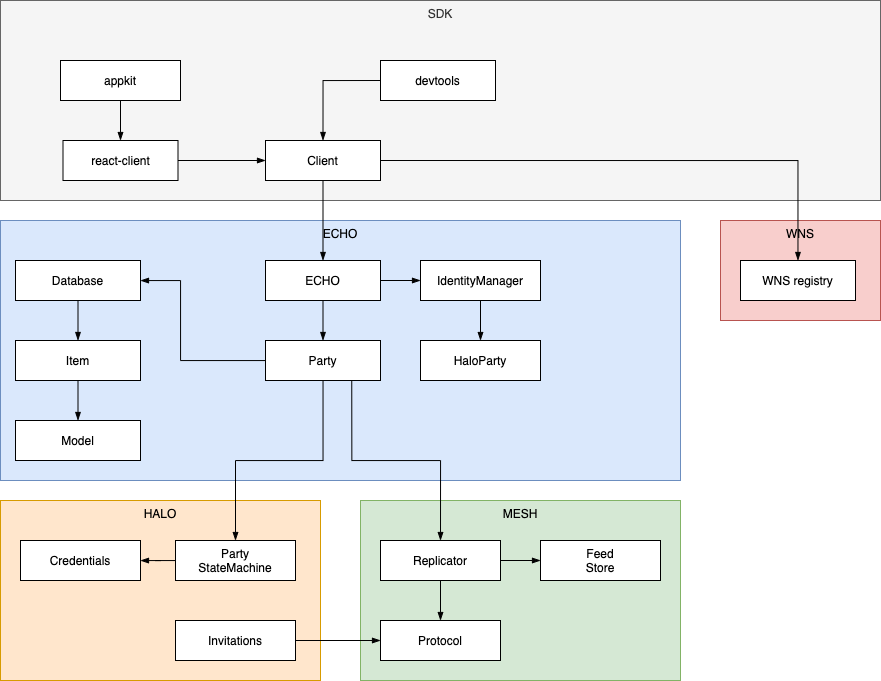

The diagram above was exported from draw.io. Its source (the exported page's mxGraphModel, read from the mxfile embedded in the PNG):
<mxGraphModel dx="1113" dy="1463" grid="1" gridSize="10" guides="1" tooltips="1" connect="1" arrows="1" fold="1" page="1" pageScale="1" pageWidth="1100" pageHeight="850" math="0" shadow="0">
  <root>
    <mxCell id="0" />
    <mxCell id="1" parent="0" />
    <mxCell id="FESS4YOSNTp8uXhYtwa6-3" value="ECHO" style="rounded=0;whiteSpace=wrap;html=1;verticalAlign=top;fillColor=#dae8fc;strokeColor=#6c8ebf;" parent="1" vertex="1">
      <mxGeometry x="260" y="80" width="680" height="260" as="geometry" />
    </mxCell>
    <mxCell id="scCBesBpWDJY0jR5bGlD-40" value="WNS" style="rounded=0;whiteSpace=wrap;html=1;verticalAlign=top;fillColor=#f8cecc;strokeColor=#b85450;" vertex="1" parent="1">
      <mxGeometry x="980" y="80" width="160" height="100" as="geometry" />
    </mxCell>
    <mxCell id="FESS4YOSNTp8uXhYtwa6-13" value="MESH" style="rounded=0;whiteSpace=wrap;html=1;verticalAlign=top;fillColor=#d5e8d4;strokeColor=#82b366;" parent="1" vertex="1">
      <mxGeometry x="620" y="360" width="320" height="180" as="geometry" />
    </mxCell>
    <mxCell id="FESS4YOSNTp8uXhYtwa6-8" value="HALO" style="rounded=0;whiteSpace=wrap;html=1;verticalAlign=top;fillColor=#ffe6cc;strokeColor=#d79b00;" parent="1" vertex="1">
      <mxGeometry x="260" y="360" width="320" height="180" as="geometry" />
    </mxCell>
    <mxCell id="scCBesBpWDJY0jR5bGlD-27" style="edgeStyle=orthogonalEdgeStyle;rounded=0;orthogonalLoop=1;jettySize=auto;html=1;endArrow=blockThin;endFill=1;" edge="1" parent="1" source="FESS4YOSNTp8uXhYtwa6-1" target="FESS4YOSNTp8uXhYtwa6-29">
      <mxGeometry relative="1" as="geometry" />
    </mxCell>
    <mxCell id="FESS4YOSNTp8uXhYtwa6-1" value="Party&lt;br&gt;StateMachine" style="rounded=0;whiteSpace=wrap;html=1;" parent="1" vertex="1">
      <mxGeometry x="435" y="400" width="120" height="40" as="geometry" />
    </mxCell>
    <mxCell id="scCBesBpWDJY0jR5bGlD-14" style="edgeStyle=orthogonalEdgeStyle;rounded=0;orthogonalLoop=1;jettySize=auto;html=1;exitX=1;exitY=0.5;exitDx=0;exitDy=0;entryX=0;entryY=0.5;entryDx=0;entryDy=0;endArrow=blockThin;endFill=1;" edge="1" parent="1" source="FESS4YOSNTp8uXhYtwa6-4" target="scCBesBpWDJY0jR5bGlD-12">
      <mxGeometry relative="1" as="geometry" />
    </mxCell>
    <mxCell id="FESS4YOSNTp8uXhYtwa6-4" value="ECHO" style="rounded=0;whiteSpace=wrap;html=1;" parent="1" vertex="1">
      <mxGeometry x="525" y="120" width="115" height="40" as="geometry" />
    </mxCell>
    <mxCell id="FESS4YOSNTp8uXhYtwa6-7" style="edgeStyle=orthogonalEdgeStyle;rounded=0;orthogonalLoop=1;jettySize=auto;html=1;endArrow=blockThin;endFill=1;entryX=0.5;entryY=0;entryDx=0;entryDy=0;" parent="1" source="FESS4YOSNTp8uXhYtwa6-4" target="FESS4YOSNTp8uXhYtwa6-5" edge="1">
      <mxGeometry relative="1" as="geometry" />
    </mxCell>
    <mxCell id="scCBesBpWDJY0jR5bGlD-22" style="edgeStyle=orthogonalEdgeStyle;rounded=0;orthogonalLoop=1;jettySize=auto;html=1;endArrow=blockThin;endFill=1;" edge="1" parent="1" source="FESS4YOSNTp8uXhYtwa6-5" target="FESS4YOSNTp8uXhYtwa6-18">
      <mxGeometry relative="1" as="geometry">
        <Array as="points">
          <mxPoint x="440" y="220" />
          <mxPoint x="440" y="140" />
        </Array>
      </mxGeometry>
    </mxCell>
    <mxCell id="scCBesBpWDJY0jR5bGlD-26" style="edgeStyle=orthogonalEdgeStyle;rounded=0;orthogonalLoop=1;jettySize=auto;html=1;endArrow=blockThin;endFill=1;" edge="1" parent="1" source="FESS4YOSNTp8uXhYtwa6-5" target="FESS4YOSNTp8uXhYtwa6-1">
      <mxGeometry relative="1" as="geometry" />
    </mxCell>
    <mxCell id="scCBesBpWDJY0jR5bGlD-43" style="edgeStyle=orthogonalEdgeStyle;rounded=0;orthogonalLoop=1;jettySize=auto;html=1;exitX=0.75;exitY=1;exitDx=0;exitDy=0;entryX=0.5;entryY=0;entryDx=0;entryDy=0;endArrow=blockThin;endFill=1;" edge="1" parent="1" source="FESS4YOSNTp8uXhYtwa6-5" target="FESS4YOSNTp8uXhYtwa6-11">
      <mxGeometry relative="1" as="geometry" />
    </mxCell>
    <mxCell id="FESS4YOSNTp8uXhYtwa6-5" value="Party" style="rounded=0;whiteSpace=wrap;html=1;" parent="1" vertex="1">
      <mxGeometry x="525" y="200" width="115" height="40" as="geometry" />
    </mxCell>
    <mxCell id="FESS4YOSNTp8uXhYtwa6-10" value="Protocol" style="rounded=0;whiteSpace=wrap;html=1;" parent="1" vertex="1">
      <mxGeometry x="640" y="480" width="120" height="40" as="geometry" />
    </mxCell>
    <mxCell id="scCBesBpWDJY0jR5bGlD-42" style="edgeStyle=orthogonalEdgeStyle;rounded=0;orthogonalLoop=1;jettySize=auto;html=1;endArrow=blockThin;endFill=1;" edge="1" parent="1" source="FESS4YOSNTp8uXhYtwa6-11" target="FESS4YOSNTp8uXhYtwa6-10">
      <mxGeometry relative="1" as="geometry" />
    </mxCell>
    <mxCell id="scCBesBpWDJY0jR5bGlD-44" style="edgeStyle=orthogonalEdgeStyle;rounded=0;orthogonalLoop=1;jettySize=auto;html=1;exitX=1;exitY=0.5;exitDx=0;exitDy=0;endArrow=blockThin;endFill=1;" edge="1" parent="1" source="FESS4YOSNTp8uXhYtwa6-11" target="FESS4YOSNTp8uXhYtwa6-12">
      <mxGeometry relative="1" as="geometry" />
    </mxCell>
    <mxCell id="FESS4YOSNTp8uXhYtwa6-11" value="Replicator" style="rounded=0;whiteSpace=wrap;html=1;" parent="1" vertex="1">
      <mxGeometry x="640" y="400" width="120" height="40" as="geometry" />
    </mxCell>
    <mxCell id="FESS4YOSNTp8uXhYtwa6-12" value="Feed&lt;br&gt;Store" style="rounded=0;whiteSpace=wrap;html=1;" parent="1" vertex="1">
      <mxGeometry x="800" y="400" width="120" height="40" as="geometry" />
    </mxCell>
    <mxCell id="scCBesBpWDJY0jR5bGlD-23" style="edgeStyle=orthogonalEdgeStyle;rounded=0;orthogonalLoop=1;jettySize=auto;html=1;endArrow=blockThin;endFill=1;" edge="1" parent="1" source="FESS4YOSNTp8uXhYtwa6-18" target="scCBesBpWDJY0jR5bGlD-9">
      <mxGeometry relative="1" as="geometry" />
    </mxCell>
    <mxCell id="FESS4YOSNTp8uXhYtwa6-18" value="Database" style="rounded=0;whiteSpace=wrap;html=1;" parent="1" vertex="1">
      <mxGeometry x="275" y="120" width="125" height="40" as="geometry" />
    </mxCell>
    <mxCell id="FESS4YOSNTp8uXhYtwa6-29" value="Credentials" style="rounded=0;whiteSpace=wrap;html=1;" parent="1" vertex="1">
      <mxGeometry x="280" y="400" width="120" height="40" as="geometry" />
    </mxCell>
    <mxCell id="scCBesBpWDJY0jR5bGlD-24" style="edgeStyle=orthogonalEdgeStyle;rounded=0;orthogonalLoop=1;jettySize=auto;html=1;endArrow=blockThin;endFill=1;" edge="1" parent="1" source="scCBesBpWDJY0jR5bGlD-9" target="scCBesBpWDJY0jR5bGlD-17">
      <mxGeometry relative="1" as="geometry" />
    </mxCell>
    <mxCell id="scCBesBpWDJY0jR5bGlD-9" value="Item" style="rounded=0;whiteSpace=wrap;html=1;" vertex="1" parent="1">
      <mxGeometry x="275" y="200" width="125" height="40" as="geometry" />
    </mxCell>
    <mxCell id="scCBesBpWDJY0jR5bGlD-48" style="edgeStyle=orthogonalEdgeStyle;rounded=0;orthogonalLoop=1;jettySize=auto;html=1;exitX=0.5;exitY=1;exitDx=0;exitDy=0;entryX=0.5;entryY=0;entryDx=0;entryDy=0;endArrow=blockThin;endFill=1;" edge="1" parent="1" source="scCBesBpWDJY0jR5bGlD-12" target="scCBesBpWDJY0jR5bGlD-13">
      <mxGeometry relative="1" as="geometry" />
    </mxCell>
    <mxCell id="scCBesBpWDJY0jR5bGlD-12" value="IdentityManager" style="rounded=0;whiteSpace=wrap;html=1;" vertex="1" parent="1">
      <mxGeometry x="680" y="120" width="120" height="40" as="geometry" />
    </mxCell>
    <mxCell id="scCBesBpWDJY0jR5bGlD-13" value="HaloParty" style="rounded=0;whiteSpace=wrap;html=1;" vertex="1" parent="1">
      <mxGeometry x="680" y="200" width="120" height="40" as="geometry" />
    </mxCell>
    <mxCell id="scCBesBpWDJY0jR5bGlD-17" value="Model" style="rounded=0;whiteSpace=wrap;html=1;" vertex="1" parent="1">
      <mxGeometry x="275" y="280" width="125" height="40" as="geometry" />
    </mxCell>
    <mxCell id="scCBesBpWDJY0jR5bGlD-29" value="SDK" style="rounded=0;whiteSpace=wrap;html=1;verticalAlign=top;fillColor=#f5f5f5;strokeColor=#666666;fontColor=#333333;" vertex="1" parent="1">
      <mxGeometry x="260" y="-140" width="880" height="200" as="geometry" />
    </mxCell>
    <mxCell id="scCBesBpWDJY0jR5bGlD-31" style="edgeStyle=orthogonalEdgeStyle;rounded=0;orthogonalLoop=1;jettySize=auto;html=1;entryX=0.5;entryY=0;entryDx=0;entryDy=0;endArrow=blockThin;endFill=1;" edge="1" parent="1" source="scCBesBpWDJY0jR5bGlD-30" target="FESS4YOSNTp8uXhYtwa6-4">
      <mxGeometry relative="1" as="geometry" />
    </mxCell>
    <mxCell id="scCBesBpWDJY0jR5bGlD-37" style="edgeStyle=orthogonalEdgeStyle;rounded=0;orthogonalLoop=1;jettySize=auto;html=1;exitX=1;exitY=0.5;exitDx=0;exitDy=0;endArrow=blockThin;endFill=1;" edge="1" parent="1" source="scCBesBpWDJY0jR5bGlD-30" target="scCBesBpWDJY0jR5bGlD-36">
      <mxGeometry relative="1" as="geometry" />
    </mxCell>
    <mxCell id="scCBesBpWDJY0jR5bGlD-30" value="Client" style="rounded=0;whiteSpace=wrap;html=1;" vertex="1" parent="1">
      <mxGeometry x="525" width="115" height="40" as="geometry" />
    </mxCell>
    <mxCell id="scCBesBpWDJY0jR5bGlD-33" style="edgeStyle=orthogonalEdgeStyle;rounded=0;orthogonalLoop=1;jettySize=auto;html=1;exitX=1;exitY=0.5;exitDx=0;exitDy=0;endArrow=blockThin;endFill=1;" edge="1" parent="1" source="scCBesBpWDJY0jR5bGlD-32" target="scCBesBpWDJY0jR5bGlD-30">
      <mxGeometry relative="1" as="geometry" />
    </mxCell>
    <mxCell id="scCBesBpWDJY0jR5bGlD-32" value="react-client" style="rounded=0;whiteSpace=wrap;html=1;" vertex="1" parent="1">
      <mxGeometry x="322.5" width="115" height="40" as="geometry" />
    </mxCell>
    <mxCell id="scCBesBpWDJY0jR5bGlD-35" style="edgeStyle=orthogonalEdgeStyle;rounded=0;orthogonalLoop=1;jettySize=auto;html=1;endArrow=blockThin;endFill=1;" edge="1" parent="1" source="scCBesBpWDJY0jR5bGlD-34" target="scCBesBpWDJY0jR5bGlD-32">
      <mxGeometry relative="1" as="geometry" />
    </mxCell>
    <mxCell id="scCBesBpWDJY0jR5bGlD-34" value="appkit" style="rounded=0;whiteSpace=wrap;html=1;" vertex="1" parent="1">
      <mxGeometry x="320" y="-80" width="120" height="40" as="geometry" />
    </mxCell>
    <mxCell id="scCBesBpWDJY0jR5bGlD-36" value="WNS registry" style="rounded=0;whiteSpace=wrap;html=1;" vertex="1" parent="1">
      <mxGeometry x="1000" y="120" width="115" height="40" as="geometry" />
    </mxCell>
    <mxCell id="scCBesBpWDJY0jR5bGlD-39" style="edgeStyle=orthogonalEdgeStyle;rounded=0;orthogonalLoop=1;jettySize=auto;html=1;exitX=0;exitY=0.5;exitDx=0;exitDy=0;entryX=0.5;entryY=0;entryDx=0;entryDy=0;endArrow=blockThin;endFill=1;" edge="1" parent="1" source="scCBesBpWDJY0jR5bGlD-38" target="scCBesBpWDJY0jR5bGlD-30">
      <mxGeometry relative="1" as="geometry" />
    </mxCell>
    <mxCell id="scCBesBpWDJY0jR5bGlD-38" value="devtools" style="rounded=0;whiteSpace=wrap;html=1;" vertex="1" parent="1">
      <mxGeometry x="640" y="-80" width="115" height="40" as="geometry" />
    </mxCell>
    <mxCell id="scCBesBpWDJY0jR5bGlD-46" style="edgeStyle=orthogonalEdgeStyle;rounded=0;orthogonalLoop=1;jettySize=auto;html=1;endArrow=blockThin;endFill=1;" edge="1" parent="1" source="scCBesBpWDJY0jR5bGlD-45" target="FESS4YOSNTp8uXhYtwa6-10">
      <mxGeometry relative="1" as="geometry" />
    </mxCell>
    <mxCell id="scCBesBpWDJY0jR5bGlD-45" value="Invitations" style="rounded=0;whiteSpace=wrap;html=1;" vertex="1" parent="1">
      <mxGeometry x="435" y="480" width="120" height="40" as="geometry" />
    </mxCell>
  </root>
</mxGraphModel>